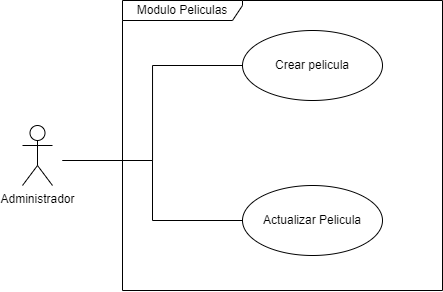

The diagram above was exported from draw.io. Its source (the exported page's mxGraphModel, read from the mxfile embedded in the PNG):
<mxGraphModel dx="1301" dy="593" grid="1" gridSize="10" guides="1" tooltips="1" connect="1" arrows="1" fold="1" page="1" pageScale="1" pageWidth="827" pageHeight="1169" math="0" shadow="0">
  <root>
    <mxCell id="0" />
    <mxCell id="1" parent="0" />
    <mxCell id="CePleVy09wxEcTvWFdZu-2" value="Administrador" style="shape=umlActor;verticalLabelPosition=bottom;verticalAlign=top;html=1;outlineConnect=0;" vertex="1" parent="1">
      <mxGeometry x="200" y="195" width="30" height="60" as="geometry" />
    </mxCell>
    <mxCell id="CePleVy09wxEcTvWFdZu-15" value="Modulo Peliculas" style="shape=umlFrame;whiteSpace=wrap;html=1;width=120;height=20;" vertex="1" parent="1">
      <mxGeometry x="300" y="70" width="320" height="290" as="geometry" />
    </mxCell>
    <mxCell id="CePleVy09wxEcTvWFdZu-26" style="edgeStyle=elbowEdgeStyle;orthogonalLoop=1;jettySize=auto;html=1;exitX=0;exitY=0.5;exitDx=0;exitDy=0;endArrow=none;endFill=0;rounded=0;strokeColor=default;" edge="1" parent="1" source="CePleVy09wxEcTvWFdZu-19">
      <mxGeometry relative="1" as="geometry">
        <mxPoint x="240" y="230" as="targetPoint" />
      </mxGeometry>
    </mxCell>
    <mxCell id="CePleVy09wxEcTvWFdZu-19" value="Crear pelicula" style="ellipse;whiteSpace=wrap;html=1;" vertex="1" parent="1">
      <mxGeometry x="420" y="100" width="140" height="70" as="geometry" />
    </mxCell>
    <mxCell id="CePleVy09wxEcTvWFdZu-27" style="edgeStyle=elbowEdgeStyle;rounded=0;orthogonalLoop=1;jettySize=auto;html=1;exitX=0;exitY=0.5;exitDx=0;exitDy=0;endArrow=none;endFill=0;strokeColor=default;" edge="1" parent="1" source="CePleVy09wxEcTvWFdZu-20">
      <mxGeometry relative="1" as="geometry">
        <mxPoint x="240" y="230" as="targetPoint" />
        <Array as="points">
          <mxPoint x="330" y="225" />
        </Array>
      </mxGeometry>
    </mxCell>
    <mxCell id="CePleVy09wxEcTvWFdZu-20" value="Actualizar Pelicula" style="ellipse;whiteSpace=wrap;html=1;" vertex="1" parent="1">
      <mxGeometry x="420" y="255" width="140" height="70" as="geometry" />
    </mxCell>
  </root>
</mxGraphModel>